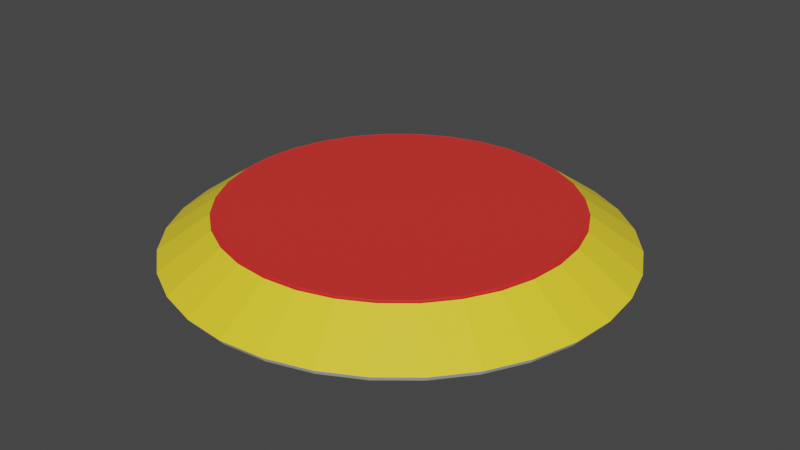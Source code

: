# Source: bottlecap.blend  (saved by Blender 3.1.7; exported with 4.5.12 LTS)
import bpy
from mathutils import Matrix  # noqa: F401  (used for matrix-valued properties, if any)

bpy.ops.wm.read_factory_settings(use_empty=True)
scene = bpy.context.scene
scene.name = 'Scene'

# ---- collections
col_collection = bpy.data.collections.new('Collection'); scene.collection.children.link(col_collection)

# ---- materials (node trees are filled in below, after node groups)
mat_top = bpy.data.materials.new('Top')
mat_top.use_transparent_shadow = False
mat_rim = bpy.data.materials.new('Rim')
mat_rim.use_transparent_shadow = False
mat_metal = bpy.data.materials.new('Metal')
mat_metal.use_transparent_shadow = False

# ---- material node trees
mat_top.use_nodes = True; mat_top.node_tree.nodes.clear()
_N = mat_top.node_tree.nodes; _L = mat_top.node_tree.links
n0 = _N.new('ShaderNodeBsdfPrincipled'); n0.name = 'Principled BSDF'; n0.location = (10, 300)
n0.distribution = 'GGX'
n0.subsurface_method = 'RANDOM_WALK_SKIN'
n0.inputs[0].default_value = (0.8, 0.03435, 0.02745, 1.0)
n0.inputs[3].default_value = 1.45
n0.inputs[27].default_value = (0.0, 0.0, 0.0, 1.0)
n0.inputs[28].default_value = 1.0
n1 = _N.new('ShaderNodeOutputMaterial'); n1.name = 'Material Output'; n1.location = (300, 300)
_L.new(n0.outputs[0], n1.inputs[0])
n1.is_active_output = True
mat_rim.use_nodes = True; mat_rim.node_tree.nodes.clear()
_N = mat_rim.node_tree.nodes; _L = mat_rim.node_tree.links
n0 = _N.new('ShaderNodeBsdfPrincipled'); n0.name = 'Principled BSDF'; n0.location = (10, 300)
n0.distribution = 'GGX'
n0.subsurface_method = 'RANDOM_WALK_SKIN'
n0.inputs[0].default_value = (1.0, 0.7479, 0.03131, 1.0)
n0.inputs[3].default_value = 1.45
n0.inputs[27].default_value = (0.0, 0.0, 0.0, 1.0)
n0.inputs[28].default_value = 1.0
n1 = _N.new('ShaderNodeOutputMaterial'); n1.name = 'Material Output'; n1.location = (300, 300)
_L.new(n0.outputs[0], n1.inputs[0])
n1.is_active_output = True
mat_metal.use_nodes = True; mat_metal.node_tree.nodes.clear()
_N = mat_metal.node_tree.nodes; _L = mat_metal.node_tree.links
n0 = _N.new('ShaderNodeBsdfPrincipled'); n0.name = 'Principled BSDF'; n0.location = (10, 300)
n0.distribution = 'GGX'
n0.subsurface_method = 'RANDOM_WALK_SKIN'
n0.inputs[3].default_value = 1.45
n0.inputs[27].default_value = (0.0, 0.0, 0.0, 1.0)
n0.inputs[28].default_value = 1.0
n1 = _N.new('ShaderNodeOutputMaterial'); n1.name = 'Material Output'; n1.location = (300, 300)
_L.new(n0.outputs[0], n1.inputs[0])
n1.is_active_output = True

# ---- world
world_world = bpy.data.worlds.new('World'); scene.world = world_world
world_world.use_nodes = True; world_world.node_tree.nodes.clear()
_N = world_world.node_tree.nodes; _L = world_world.node_tree.links
n0 = _N.new('ShaderNodeOutputWorld'); n0.name = 'World Output'; n0.location = (300, 300)
n1 = _N.new('ShaderNodeBackground'); n1.name = 'Background'; n1.location = (10, 300)
n1.inputs[0].default_value = (0.05088, 0.05088, 0.05088, 1.0)
_L.new(n1.outputs[0], n0.inputs[0])
n0.is_active_output = True
world_world.color = (0.05088, 0.05088, 0.05088)
world_world.use_sun_shadow = False
world_world.sun_shadow_jitter_overblur = 0.0

# ---- meshes
me_cylinder = bpy.data.meshes.new('Cylinder')
me_cylinder.from_pydata([(0.0, 1.0, -1.0), (3.199e-09, 0.771, -0.8202), (0.1951, 0.9808, -1.0), (0.1504, 0.7562, -0.8202), (0.3827, 0.9239, -1.0), (0.2951, 0.7123, -0.8202), (0.5556, 0.8315, -1.0), (0.4284, 0.6411, -0.8202), (0.7071, 0.7071, -1.0), (0.5452, 0.5452, -0.8202), (0.8315, 0.5556, -1.0), (0.6411, 0.4284, -0.8202), (0.9239, 0.3827, -1.0), (0.7123, 0.2951, -0.8202), (0.9808, 0.1951, -1.0), (0.7562, 0.1504, -0.8202), (1.0, -4.371e-08, -1.0), (0.771, -3.797e-08, -0.8202), (0.9808, -0.1951, -1.0), (0.7562, -0.1504, -0.8202), (0.9239, -0.3827, -1.0), (0.7123, -0.2951, -0.8202), (0.8315, -0.5556, -1.0), (0.6411, -0.4284, -0.8202), (0.7071, -0.7071, -1.0), (0.5452, -0.5452, -0.8202), (0.5556, -0.8315, -1.0), (0.4284, -0.6411, -0.8202), (0.3827, -0.9239, -1.0), (0.2951, -0.7123, -0.8202), (0.1951, -0.9808, -1.0), (0.1504, -0.7562, -0.8202), (-8.742e-08, -1.0, -1.0), (-6.421e-08, -0.771, -0.8202), (-0.1951, -0.9808, -1.0), (-0.1504, -0.7562, -0.8202), (-0.3827, -0.9239, -1.0), (-0.2951, -0.7123, -0.8202), (-0.5556, -0.8315, -1.0), (-0.4284, -0.6411, -0.8202), (-0.7071, -0.7071, -1.0), (-0.5452, -0.5452, -0.8202), (-0.8315, -0.5556, -1.0), (-0.6411, -0.4284, -0.8202), (-0.9239, -0.3827, -1.0), (-0.7123, -0.2951, -0.8202), (-0.9808, -0.1951, -1.0), (-0.7562, -0.1504, -0.8202), (-1.0, 1.192e-08, -1.0), (-0.771, 4.93e-09, -0.8202), (-0.9808, 0.1951, -1.0), (-0.7562, 0.1504, -0.8202), (-0.9239, 0.3827, -1.0), (-0.7123, 0.2951, -0.8202), (-0.8315, 0.5556, -1.0), (-0.6411, 0.4284, -0.8202), (-0.7071, 0.7071, -1.0), (-0.5452, 0.5452, -0.8202), (-0.5556, 0.8315, -1.0), (-0.4284, 0.6411, -0.8202), (-0.3827, 0.9239, -1.0), (-0.2951, 0.7123, -0.8202), (-0.1951, 0.9808, -1.0), (-0.1504, 0.7562, -0.8202), (0.07521, 0.7636, -0.8202), (0.2227, 0.7343, -0.8202), (0.3617, 0.6767, -0.8202), (0.4868, 0.5931, -0.8202), (0.5931, 0.4868, -0.8202), (0.6767, 0.3617, -0.8202), (0.7343, 0.2227, -0.8202), (0.7636, 0.07521, -0.8202), (0.7636, -0.07521, -0.8202), (0.7343, -0.2227, -0.8202), (0.6767, -0.3617, -0.8202), (0.5931, -0.4868, -0.8202), (0.4868, -0.5931, -0.8202), (0.3617, -0.6767, -0.8202), (0.2227, -0.7343, -0.8202), (0.07521, -0.7636, -0.8202), (-0.07521, -0.7636, -0.8202), (-0.2227, -0.7343, -0.8202), (-0.3617, -0.6767, -0.8202), (-0.4868, -0.5931, -0.8202), (-0.5931, -0.4868, -0.8202), (-0.6767, -0.3617, -0.8202), (-0.7343, -0.2227, -0.8202), (-0.7636, -0.07521, -0.8202), (-0.7636, 0.07521, -0.8202), (-0.7343, 0.2227, -0.8202), (-0.6767, 0.3617, -0.8202), (-0.5931, 0.4868, -0.8202), (-0.4868, 0.5931, -0.8202), (-0.3617, 0.6767, -0.8202), (-0.2227, 0.7343, -0.8202), (-0.07521, 0.7636, -0.8202), (-4.877e-09, 1.017, -0.9757), (0.1984, 0.9972, -0.9757), (0.07686, 0.7804, -0.8174), (-1.535e-09, 0.7878, -0.8174), (0.1537, 0.7727, -0.8174), (0.3891, 0.9394, -0.9757), (0.2276, 0.7504, -0.8174), (0.3015, 0.7278, -0.8174), (0.5649, 0.8454, -0.9757), (0.3696, 0.6916, -0.8174), (0.4377, 0.655, -0.8174), (0.719, 0.719, -0.9757), (0.4975, 0.6062, -0.8174), (0.5571, 0.5571, -0.8174), (0.8454, 0.5649, -0.9757), (0.6062, 0.4975, -0.8174), (0.655, 0.4377, -0.8174), (0.9394, 0.3891, -0.9757), (0.6916, 0.3696, -0.8174), (0.7278, 0.3015, -0.8174), (0.9972, 0.1984, -0.9757), (0.7504, 0.2276, -0.8174), (0.7727, 0.1537, -0.8174), (1.017, -4.415e-08, -0.9757), (0.7804, 0.07686, -0.8174), (0.7878, -3.837e-08, -0.8174), (0.9972, -0.1984, -0.9757), (0.7804, -0.07686, -0.8174), (0.7727, -0.1537, -0.8174), (0.9394, -0.3891, -0.9757), (0.7504, -0.2276, -0.8174), (0.7278, -0.3015, -0.8174), (0.8454, -0.5649, -0.9757), (0.6916, -0.3696, -0.8174), (0.655, -0.4377, -0.8174), (0.719, -0.719, -0.9757), (0.6062, -0.4975, -0.8174), (0.5571, -0.5571, -0.8174), (0.5649, -0.8454, -0.9757), (0.4975, -0.6062, -0.8174), (0.4377, -0.655, -0.8174), (0.3891, -0.9394, -0.9757), (0.3696, -0.6916, -0.8174), (0.3015, -0.7278, -0.8174), (0.1984, -0.9972, -0.9757), (0.2276, -0.7504, -0.8174), (0.1537, -0.7727, -0.8174), (-8.395e-08, -1.017, -0.9757), (0.07686, -0.7804, -0.8174), (-6.054e-08, -0.7878, -0.8174), (-0.1984, -0.9972, -0.9757), (-0.07686, -0.7804, -0.8174), (-0.1537, -0.7727, -0.8174), (-0.3891, -0.9394, -0.9757), (-0.2276, -0.7504, -0.8174), (-0.3015, -0.7278, -0.8174), (-0.5649, -0.8454, -0.9757), (-0.3696, -0.6916, -0.8174), (-0.4377, -0.655, -0.8174), (-0.719, -0.719, -0.9757), (-0.4975, -0.6062, -0.8174), (-0.5571, -0.5571, -0.8174), (-0.8454, -0.5649, -0.9757), (-0.6062, -0.4975, -0.8174), (-0.655, -0.4377, -0.8174), (-0.9394, -0.3891, -0.9757), (-0.6916, -0.3697, -0.8174), (-0.7278, -0.3015, -0.8174), (-0.9972, -0.1984, -0.9757), (-0.7504, -0.2276, -0.8174), (-0.7727, -0.1537, -0.8174), (-1.017, 1.178e-08, -0.9757), (-0.7804, -0.07686, -0.8174), (-0.7878, 4.73e-09, -0.8174), (-0.9972, 0.1984, -0.9757), (-0.7804, 0.07686, -0.8174), (-0.7727, 0.1537, -0.8174), (-0.9394, 0.3891, -0.9757), (-0.7504, 0.2276, -0.8174), (-0.7278, 0.3015, -0.8174), (-0.8454, 0.5649, -0.9757), (-0.6916, 0.3696, -0.8174), (-0.655, 0.4377, -0.8174), (-0.719, 0.719, -0.9757), (-0.6062, 0.4975, -0.8174), (-0.5571, 0.5571, -0.8174), (-0.5649, 0.8454, -0.9757), (-0.4975, 0.6062, -0.8174), (-0.4377, 0.655, -0.8174), (-0.3891, 0.9394, -0.9757), (-0.3696, 0.6916, -0.8174), (-0.3015, 0.7278, -0.8174), (-0.1984, 0.9972, -0.9757), (-0.2276, 0.7504, -0.8174), (-0.1537, 0.7727, -0.8174), (-0.07686, 0.7804, -0.8174), (0.07521, 0.7636, -0.8134), (3.8e-09, 0.771, -0.8134), (0.2227, 0.7343, -0.8134), (0.1504, 0.7562, -0.8134), (0.3617, 0.6767, -0.8134), (0.2951, 0.7123, -0.8134), (0.4868, 0.5931, -0.8134), (0.4284, 0.6411, -0.8134), (0.5931, 0.4868, -0.8134), (0.5452, 0.5452, -0.8134), (0.6767, 0.3617, -0.8134), (0.6411, 0.4284, -0.8134), (0.7343, 0.2227, -0.8134), (0.7123, 0.2951, -0.8134), (0.7636, 0.07521, -0.8134), (0.7562, 0.1504, -0.8134), (0.7636, -0.07521, -0.8134), (0.771, -3.797e-08, -0.8134), (0.7343, -0.2227, -0.8134), (0.7562, -0.1504, -0.8134), (0.6767, -0.3617, -0.8134), (0.7123, -0.2951, -0.8134), (0.5931, -0.4868, -0.8134), (0.6411, -0.4284, -0.8134), (0.4868, -0.5931, -0.8134), (0.5452, -0.5452, -0.8134), (0.3617, -0.6767, -0.8134), (0.4284, -0.6411, -0.8134), (0.2227, -0.7343, -0.8134), (0.2951, -0.7123, -0.8134), (0.07521, -0.7636, -0.8134), (0.1504, -0.7562, -0.8134), (-0.07521, -0.7636, -0.8134), (-6.361e-08, -0.771, -0.8134), (-0.2227, -0.7343, -0.8134), (-0.1504, -0.7562, -0.8134), (-0.3617, -0.6767, -0.8134), (-0.2951, -0.7123, -0.8134), (-0.4868, -0.5931, -0.8134), (-0.4284, -0.6411, -0.8134), (-0.5931, -0.4868, -0.8134), (-0.5452, -0.5452, -0.8134), (-0.6767, -0.3617, -0.8134), (-0.6411, -0.4284, -0.8134), (-0.7343, -0.2227, -0.8134), (-0.7123, -0.2951, -0.8134), (-0.7636, -0.07521, -0.8134), (-0.7562, -0.1504, -0.8134), (-0.7636, 0.07521, -0.8134), (-0.771, 4.93e-09, -0.8134), (-0.7343, 0.2227, -0.8134), (-0.7562, 0.1504, -0.8134), (-0.6767, 0.3617, -0.8134), (-0.7123, 0.2951, -0.8134), (-0.5931, 0.4868, -0.8134), (-0.6411, 0.4284, -0.8134), (-0.4868, 0.5931, -0.8134), (-0.5452, 0.5452, -0.8134), (-0.3617, 0.6767, -0.8134), (-0.4284, 0.6411, -0.8134), (-0.2227, 0.7343, -0.8134), (-0.2951, 0.7123, -0.8134), (-0.07521, 0.7636, -0.8134), (-0.1504, 0.7562, -0.8134)], [], [(91, 57, 181, 180), (29, 78, 141, 139), (48, 46, 164, 167), (64, 3, 100, 98), (90, 55, 178, 177), (11, 69, 114, 112), (30, 28, 137, 140), (63, 95, 191, 190), (89, 53, 175, 174), (12, 10, 110, 113), (45, 86, 165, 163), (0, 62, 188, 96), (88, 51, 172, 171), (27, 77, 138, 136), (46, 44, 161, 164), (87, 49, 169, 168), (9, 68, 111, 109), (28, 26, 134, 137), (61, 94, 189, 187), (86, 47, 166, 165), (10, 8, 107, 110), (43, 85, 162, 160), (62, 60, 185, 188), (85, 45, 163, 162), (25, 76, 135, 133), (44, 42, 158, 161), (84, 43, 160, 159), (7, 67, 108, 106), (26, 24, 131, 134), (59, 93, 186, 184), (41, 83, 230, 233), (83, 41, 157, 156), (8, 6, 104, 107), (96, 99, 98, 100, 97), (97, 100, 102, 103, 101), (101, 103, 105, 106, 104), (104, 106, 108, 109, 107), (107, 109, 111, 112, 110), (110, 112, 114, 115, 113), (113, 115, 117, 118, 116), (116, 118, 120, 121, 119), (119, 121, 123, 124, 122), (122, 124, 126, 127, 125), (125, 127, 129, 130, 128), (128, 130, 132, 133, 131), (131, 133, 135, 136, 134), (134, 136, 138, 139, 137), (137, 139, 141, 142, 140), (140, 142, 144, 145, 143), (143, 145, 147, 148, 146), (146, 148, 150, 151, 149), (149, 151, 153, 154, 152), (152, 154, 156, 157, 155), (155, 157, 159, 160, 158), (158, 160, 162, 163, 161), (161, 163, 165, 166, 164), (164, 166, 168, 169, 167), (167, 169, 171, 172, 170), (170, 172, 174, 175, 173), (173, 175, 177, 178, 176), (176, 178, 180, 181, 179), (179, 181, 183, 184, 182), (182, 184, 186, 187, 185), (185, 187, 189, 190, 188), (188, 190, 191, 99, 96), (65, 5, 103, 102), (47, 87, 168, 166), (14, 12, 113, 116), (92, 59, 184, 183), (66, 7, 106, 105), (32, 30, 140, 143), (13, 70, 117, 115), (93, 61, 187, 186), (67, 9, 109, 108), (50, 48, 167, 170), (31, 79, 144, 142), (94, 63, 190, 189), (68, 11, 112, 111), (49, 88, 171, 169), (16, 14, 116, 119), (95, 1, 99, 191), (69, 13, 115, 114), (34, 32, 143, 146), (15, 71, 120, 118), (70, 15, 118, 117), (52, 50, 170, 173), (33, 80, 147, 145), (71, 17, 121, 120), (51, 89, 174, 172), (18, 16, 119, 122), (72, 19, 124, 123), (36, 34, 146, 149), (17, 72, 123, 121), (2, 0, 96, 97), (73, 21, 127, 126), (54, 52, 173, 176), (35, 81, 150, 148), (1, 64, 98, 99), (74, 23, 130, 129), (53, 90, 177, 175), (20, 18, 122, 125), (75, 25, 133, 132), (38, 36, 149, 152), (19, 73, 126, 124), (76, 27, 136, 135), (56, 54, 176, 179), (37, 82, 153, 151), (4, 2, 97, 101), (77, 29, 139, 138), (55, 91, 180, 178), (22, 20, 125, 128), (3, 65, 102, 100), (78, 31, 142, 141), (40, 38, 152, 155), (21, 74, 129, 127), (79, 33, 145, 144), (58, 56, 179, 182), (39, 83, 156, 154), (6, 4, 101, 104), (80, 35, 148, 147), (57, 92, 183, 181), (24, 22, 128, 131), (5, 66, 105, 103), (81, 37, 151, 150), (42, 40, 155, 158), (23, 75, 132, 130), (82, 39, 154, 153), (60, 58, 182, 185), (41, 84, 159, 157), (195, 192, 193, 254, 255, 252, 253, 250, 251, 248, 249, 246, 247, 244, 245, 242, 243, 240, 241, 238, 239, 236, 237, 234, 235, 232, 233, 230, 231, 228, 229, 226, 227, 224, 225, 222, 223, 220, 221, 218, 219, 216, 217, 214, 215, 212, 213, 210, 211, 208, 209, 206, 207, 204, 205, 202, 203, 200, 201, 198, 199, 196, 197, 194), (93, 59, 251, 250), (67, 7, 199, 198), (43, 84, 232, 235), (76, 25, 217, 216), (45, 85, 234, 237), (85, 43, 235, 234), (47, 86, 236, 239), (94, 61, 253, 252), (68, 9, 201, 200), (49, 87, 238, 241), (77, 27, 219, 218), (51, 88, 240, 243), (86, 45, 237, 236), (53, 89, 242, 245), (95, 63, 255, 254), (69, 11, 203, 202), (55, 90, 244, 247), (3, 64, 192, 195), (78, 29, 221, 220), (57, 91, 246, 249), (5, 65, 194, 197), (87, 47, 239, 238), (59, 92, 248, 251), (7, 66, 196, 199), (70, 13, 205, 204), (61, 93, 250, 253), (9, 67, 198, 201), (79, 31, 223, 222), (63, 94, 252, 255), (11, 68, 200, 203), (88, 49, 241, 240), (1, 95, 254, 193), (13, 69, 202, 205), (71, 15, 207, 206), (15, 70, 204, 207), (80, 33, 225, 224), (17, 71, 206, 209), (89, 51, 243, 242), (19, 72, 208, 211), (72, 17, 209, 208), (21, 73, 210, 213), (81, 35, 227, 226), (64, 1, 193, 192), (23, 74, 212, 215), (90, 53, 245, 244), (25, 75, 214, 217), (73, 19, 211, 210), (27, 76, 216, 219), (82, 37, 229, 228), (29, 77, 218, 221), (91, 55, 247, 246), (65, 3, 195, 194), (31, 78, 220, 223), (74, 21, 213, 212), (33, 79, 222, 225), (83, 39, 231, 230), (35, 80, 224, 227), (92, 57, 249, 248), (66, 5, 197, 196), (37, 81, 226, 229), (75, 23, 215, 214), (39, 82, 228, 231), (84, 41, 233, 232), (39, 38, 40, 41, 83), (37, 36, 38, 39, 82), (35, 34, 36, 37, 81), (33, 32, 34, 35, 80), (31, 30, 32, 33, 79), (29, 28, 30, 31, 78), (27, 26, 28, 29, 77), (25, 24, 26, 27, 76), (23, 22, 24, 25, 75), (21, 20, 22, 23, 74), (19, 18, 20, 21, 73), (17, 16, 18, 19, 72), (15, 14, 16, 17, 71), (13, 12, 14, 15, 70), (11, 10, 12, 13, 69), (9, 8, 10, 11, 68), (7, 6, 8, 9, 67), (5, 4, 6, 7, 66), (3, 2, 4, 5, 65), (1, 0, 2, 3, 64), (63, 62, 0, 1, 95), (61, 60, 62, 63, 94), (59, 58, 60, 61, 93), (57, 56, 58, 59, 92), (55, 54, 56, 57, 91), (53, 52, 54, 55, 90), (51, 50, 52, 53, 89), (49, 48, 50, 51, 88), (47, 46, 48, 49, 87), (45, 44, 46, 47, 86), (43, 42, 44, 45, 85), (41, 40, 42, 43, 84), (64, 3, 65, 5, 66, 7, 67, 9, 68, 11, 69, 13, 70, 15, 71, 17, 72, 19, 73, 21, 74, 23, 75, 25, 76, 27, 77, 29, 78, 31, 79, 33, 80, 35, 81, 37, 82, 39, 83, 41, 84, 43, 85, 45, 86, 47, 87, 49, 88, 51, 89, 53, 90, 55, 91, 57, 92, 59, 93, 61, 94, 63, 95, 1)])
me_cylinder.polygons.foreach_set('material_index', [0, 0, 2, 0, 0, 0, 2, 0, 0, 2, 0, 2, 0, 0, 2, 0, 0, 2, 0, 0, 2, 0, 2, 0, 0, 2, 0, 0, 2, 0, 0, 0, 2, 1, 1, 1, 1, 1, 1, 1, 1, 1, 1, 1, 1, 1, 1, 1, 1, 1, 1, 1, 1, 1, 1, 1, 1, 1, 1, 1, 1, 1, 1, 1, 1, 0, 0, 2, 0, 0, 2, 0, 0, 0, 2, 0, 0, 0, 0, 2, 0, 0, 2, 0, 0, 2, 0, 0, 0, 2, 0, 2, 0, 2, 0, 2, 0, 0, 0, 0, 2, 0, 2, 0, 0, 2, 0, 2, 0, 0, 2, 0, 0, 2, 0, 0, 2, 0, 2, 0, 0, 2, 0, 0, 2, 0, 0, 2, 0, 0, 0, 0, 0, 0, 0, 0, 0, 0, 0, 0, 0, 0, 0, 0, 0, 0, 0, 0, 0, 0, 0, 0, 0, 0, 0, 0, 0, 0, 0, 0, 0, 0, 0, 0, 0, 0, 0, 0, 0, 0, 0, 0, 0, 0, 0, 0, 0, 0, 0, 0, 0, 0, 0, 0, 0, 0, 0, 0, 0, 0, 0, 0, 0, 2, 2, 2, 2, 2, 2, 2, 2, 2, 2, 2, 2, 2, 2, 2, 2, 2, 2, 2, 2, 2, 2, 2, 2, 2, 2, 2, 2, 2, 2, 2, 2, 2])
_uv = me_cylinder.uv_layers.new(name='UVMap')
_uv.uv.foreach_set('vector', [0.06537, 0.4015, 0.08029, 0.4197, 0.08029, 0.4197, 0.06537, 0.4015, 0.3418, 0.02827, 0.3193, 0.02144, 0.3193, 0.02144, 0.3418, 0.02827, 0.0, 0.0, 0.0, 0.0, 0.0, 0.0, 0.0, 0.0, 0.2734, 0.4877, 0.2968, 0.4854, 0.2968, 0.4854, 0.2734, 0.4877, 0.03936, 0.3626, 0.05045, 0.3833, 0.05045, 0.3833, 0.03936, 0.3626, 0.4496, 0.3833, 0.4606, 0.3626, 0.4606, 0.3626, 0.4496, 0.3833, 0.0, 0.0, 0.0, 0.0, 0.0, 0.0, 0.0, 0.0, 0.2032, 0.4854, 0.2266, 0.4877, 0.2266, 0.4877, 0.2032, 0.4854, 0.02144, 0.3193, 0.02827, 0.3418, 0.02827, 0.3418, 0.02144, 0.3193, 0.0, 0.0, 0.0, 0.0, 0.0, 0.0, 0.0, 0.0, 0.02827, 0.1582, 0.02144, 0.1807, 0.02144, 0.1807, 0.02827, 0.1582, 0.0, 0.0, 0.0, 0.0, 0.0, 0.0, 0.0, 0.0, 0.01231, 0.2734, 0.01461, 0.2968, 0.01461, 0.2968, 0.01231, 0.2734, 0.3833, 0.05045, 0.3626, 0.03936, 0.3626, 0.03936, 0.3833, 0.05045, 0.0, 0.0, 0.0, 0.0, 0.0, 0.0, 0.0, 0.0, 0.01231, 0.2266, 0.01, 0.25, 0.01, 0.25, 0.01231, 0.2266, 0.4197, 0.4197, 0.4346, 0.4015, 0.4346, 0.4015, 0.4197, 0.4197, 0.0, 0.0, 0.0, 0.0, 0.0, 0.0, 0.0, 0.0, 0.1582, 0.4717, 0.1807, 0.4786, 0.1807, 0.4786, 0.1582, 0.4717, 0.02144, 0.1807, 0.01461, 0.2032, 0.01461, 0.2032, 0.02144, 0.1807, 0.0, 0.0, 0.0, 0.0, 0.0, 0.0, 0.0, 0.0, 0.05045, 0.1167, 0.03936, 0.1374, 0.03936, 0.1374, 0.05045, 0.1167, 0.0, 0.0, 0.0, 0.0, 0.0, 0.0, 0.0, 0.0, 0.03936, 0.1374, 0.02827, 0.1582, 0.02827, 0.1582, 0.03936, 0.1374, 0.4197, 0.08029, 0.4015, 0.06537, 0.4015, 0.06537, 0.4197, 0.08029, 0.0, 0.0, 0.0, 0.0, 0.0, 0.0, 0.0, 0.0, 0.06537, 0.09848, 0.05045, 0.1167, 0.05045, 0.1167, 0.06537, 0.09848, 0.3833, 0.4496, 0.4015, 0.4346, 0.4015, 0.4346, 0.3833, 0.4496, 0.0, 0.0, 0.0, 0.0, 0.0, 0.0, 0.0, 0.0, 0.1167, 0.4496, 0.1374, 0.4606, 0.1374, 0.4606, 0.1167, 0.4496, 0.08029, 0.08029, 0.09848, 0.06537, 0.09848, 0.06537, 0.08029, 0.08029, 0.09848, 0.06537, 0.08029, 0.08029, 0.08029, 0.08029, 0.09848, 0.06537, 0.0, 0.0, 0.0, 0.0, 0.0, 0.0, 0.0, 0.0, 1.0, 0.5, 1.0, 1.0, 0.9844, 1.0, 0.9688, 1.0, 0.9688, 0.5, 0.9688, 0.5, 0.9688, 1.0, 0.9531, 1.0, 0.9375, 1.0, 0.9375, 0.5, 0.9375, 0.5, 0.9375, 1.0, 0.9219, 1.0, 0.9062, 1.0, 0.9062, 0.5, 0.9062, 0.5, 0.9062, 1.0, 0.8906, 1.0, 0.875, 1.0, 0.875, 0.5, 0.875, 0.5, 0.875, 1.0, 0.8594, 1.0, 0.8438, 1.0, 0.8438, 0.5, 0.8438, 0.5, 0.8438, 1.0, 0.8281, 1.0, 0.8125, 1.0, 0.8125, 0.5, 0.8125, 0.5, 0.8125, 1.0, 0.7969, 1.0, 0.7812, 1.0, 0.7812, 0.5, 0.7812, 0.5, 0.7812, 1.0, 0.7656, 1.0, 0.75, 1.0, 0.75, 0.5, 0.75, 0.5, 0.75, 1.0, 0.7344, 1.0, 0.7188, 1.0, 0.7188, 0.5, 0.7188, 0.5, 0.7188, 1.0, 0.7031, 1.0, 0.6875, 1.0, 0.6875, 0.5, 0.6875, 0.5, 0.6875, 1.0, 0.6719, 1.0, 0.6562, 1.0, 0.6562, 0.5, 0.6562, 0.5, 0.6562, 1.0, 0.6406, 1.0, 0.625, 1.0, 0.625, 0.5, 0.625, 0.5, 0.625, 1.0, 0.6094, 1.0, 0.5938, 1.0, 0.5938, 0.5, 0.5938, 0.5, 0.5938, 1.0, 0.5781, 1.0, 0.5625, 1.0, 0.5625, 0.5, 0.5625, 0.5, 0.5625, 1.0, 0.5469, 1.0, 0.5312, 1.0, 0.5312, 0.5, 0.5312, 0.5, 0.5312, 1.0, 0.5156, 1.0, 0.5, 1.0, 0.5, 0.5, 0.5, 0.5, 0.5, 1.0, 0.4844, 1.0, 0.4688, 1.0, 0.4688, 0.5, 0.4688, 0.5, 0.4688, 1.0, 0.4531, 1.0, 0.4375, 1.0, 0.4375, 0.5, 0.4375, 0.5, 0.4375, 1.0, 0.4219, 1.0, 0.4062, 1.0, 0.4062, 0.5, 0.4062, 0.5, 0.4062, 1.0, 0.3906, 1.0, 0.375, 1.0, 0.375, 0.5, 0.375, 0.5, 0.375, 1.0, 0.3594, 1.0, 0.3438, 1.0, 0.3438, 0.5, 0.3438, 0.5, 0.3438, 1.0, 0.3281, 1.0, 0.3125, 1.0, 0.3125, 0.5, 0.3125, 0.5, 0.3125, 1.0, 0.2969, 1.0, 0.2812, 1.0, 0.2812, 0.5, 0.2812, 0.5, 0.2812, 1.0, 0.2656, 1.0, 0.25, 1.0, 0.25, 0.5, 0.25, 0.5, 0.25, 1.0, 0.2344, 1.0, 0.2188, 1.0, 0.2188, 0.5, 0.2188, 0.5, 0.2188, 1.0, 0.2031, 1.0, 0.1875, 1.0, 0.1875, 0.5, 0.1875, 0.5, 0.1875, 1.0, 0.1719, 1.0, 0.1562, 1.0, 0.1562, 0.5, 0.1562, 0.5, 0.1562, 1.0, 0.1406, 1.0, 0.125, 1.0, 0.125, 0.5, 0.125, 0.5, 0.125, 1.0, 0.1094, 1.0, 0.09375, 1.0, 0.09375, 0.5, 0.09375, 0.5, 0.09375, 1.0, 0.07812, 1.0, 0.0625, 1.0, 0.0625, 0.5, 0.0625, 0.5, 0.0625, 1.0, 0.04688, 1.0, 0.03125, 1.0, 0.03125, 0.5, 0.03125, 0.5, 0.03125, 1.0, 0.01562, 1.0, 0.0, 1.0, 0.0, 0.5, 0.3193, 0.4786, 0.3418, 0.4717, 0.3418, 0.4717, 0.3193, 0.4786, 0.01461, 0.2032, 0.01231, 0.2266, 0.01231, 0.2266, 0.01461, 0.2032, 0.0, 0.0, 0.0, 0.0, 0.0, 0.0, 0.0, 0.0, 0.09848, 0.4346, 0.1167, 0.4496, 0.1167, 0.4496, 0.09848, 0.4346, 0.3626, 0.4606, 0.3833, 0.4496, 0.3833, 0.4496, 0.3626, 0.4606, 0.0, 0.0, 0.0, 0.0, 0.0, 0.0, 0.0, 0.0, 0.4717, 0.3418, 0.4786, 0.3193, 0.4786, 0.3193, 0.4717, 0.3418, 0.1374, 0.4606, 0.1582, 0.4717, 0.1582, 0.4717, 0.1374, 0.4606, 0.4015, 0.4346, 0.4197, 0.4197, 0.4197, 0.4197, 0.4015, 0.4346, 0.0, 0.0, 0.0, 0.0, 0.0, 0.0, 0.0, 0.0, 0.2968, 0.01461, 0.2734, 0.01231, 0.2734, 0.01231, 0.2968, 0.01461, 0.1807, 0.4786, 0.2032, 0.4854, 0.2032, 0.4854, 0.1807, 0.4786, 0.4346, 0.4015, 0.4496, 0.3833, 0.4496, 0.3833, 0.4346, 0.4015, 0.01, 0.25, 0.01231, 0.2734, 0.01231, 0.2734, 0.01, 0.25, 0.0, 0.0, 0.0, 0.0, 0.0, 0.0, 0.0, 0.0, 0.2266, 0.4877, 0.25, 0.49, 0.25, 0.49, 0.2266, 0.4877, 0.4606, 0.3626, 0.4717, 0.3418, 0.4717, 0.3418, 0.4606, 0.3626, 0.0, 0.0, 0.0, 0.0, 0.0, 0.0, 0.0, 0.0, 0.4854, 0.2968, 0.4877, 0.2734, 0.4877, 0.2734, 0.4854, 0.2968, 0.4786, 0.3193, 0.4854, 0.2968, 0.4854, 0.2968, 0.4786, 0.3193, 0.0, 0.0, 0.0, 0.0, 0.0, 0.0, 0.0, 0.0, 0.25, 0.01, 0.2266, 0.01231, 0.2266, 0.01231, 0.25, 0.01, 0.4877, 0.2734, 0.49, 0.25, 0.49, 0.25, 0.4877, 0.2734, 0.01461, 0.2968, 0.02144, 0.3193, 0.02144, 0.3193, 0.01461, 0.2968, 0.0, 0.0, 0.0, 0.0, 0.0, 0.0, 0.0, 0.0, 0.4877, 0.2266, 0.4854, 0.2032, 0.4854, 0.2032, 0.4877, 0.2266, 0.0, 0.0, 0.0, 0.0, 0.0, 0.0, 0.0, 0.0, 0.49, 0.25, 0.4877, 0.2266, 0.4877, 0.2266, 0.49, 0.25, 0.0, 0.0, 0.0, 0.0, 0.0, 0.0, 0.0, 0.0, 0.4786, 0.1807, 0.4717, 0.1582, 0.4717, 0.1582, 0.4786, 0.1807, 0.0, 0.0, 0.0, 0.0, 0.0, 0.0, 0.0, 0.0, 0.2032, 0.01461, 0.1807, 0.02144, 0.1807, 0.02144, 0.2032, 0.01461, 0.25, 0.49, 0.2734, 0.4877, 0.2734, 0.4877, 0.25, 0.49, 0.4606, 0.1374, 0.4496, 0.1167, 0.4496, 0.1167, 0.4606, 0.1374, 0.02827, 0.3418, 0.03936, 0.3626, 0.03936, 0.3626, 0.02827, 0.3418, 0.0, 0.0, 0.0, 0.0, 0.0, 0.0, 0.0, 0.0, 0.4346, 0.09848, 0.4197, 0.08029, 0.4197, 0.08029, 0.4346, 0.09848, 0.0, 0.0, 0.0, 0.0, 0.0, 0.0, 0.0, 0.0, 0.4854, 0.2032, 0.4786, 0.1807, 0.4786, 0.1807, 0.4854, 0.2032, 0.4015, 0.06537, 0.3833, 0.05045, 0.3833, 0.05045, 0.4015, 0.06537, 0.0, 0.0, 0.0, 0.0, 0.0, 0.0, 0.0, 0.0, 0.1582, 0.02827, 0.1374, 0.03936, 0.1374, 0.03936, 0.1582, 0.02827, 0.0, 0.0, 0.0, 0.0, 0.0, 0.0, 0.0, 0.0, 0.3626, 0.03936, 0.3418, 0.02827, 0.3418, 0.02827, 0.3626, 0.03936, 0.05045, 0.3833, 0.06537, 0.4015, 0.06537, 0.4015, 0.05045, 0.3833, 0.0, 0.0, 0.0, 0.0, 0.0, 0.0, 0.0, 0.0, 0.2968, 0.4854, 0.3193, 0.4786, 0.3193, 0.4786, 0.2968, 0.4854, 0.3193, 0.02144, 0.2968, 0.01461, 0.2968, 0.01461, 0.3193, 0.02144, 0.0, 0.0, 0.0, 0.0, 0.0, 0.0, 0.0, 0.0, 0.4717, 0.1582, 0.4606, 0.1374, 0.4606, 0.1374, 0.4717, 0.1582, 0.2734, 0.01231, 0.25, 0.01, 0.25, 0.01, 0.2734, 0.01231, 0.0, 0.0, 0.0, 0.0, 0.0, 0.0, 0.0, 0.0, 0.1167, 0.05045, 0.09848, 0.06537, 0.09848, 0.06537, 0.1167, 0.05045, 0.0, 0.0, 0.0, 0.0, 0.0, 0.0, 0.0, 0.0, 0.2266, 0.01231, 0.2032, 0.01461, 0.2032, 0.01461, 0.2266, 0.01231, 0.08029, 0.4197, 0.09848, 0.4346, 0.09848, 0.4346, 0.08029, 0.4197, 0.0, 0.0, 0.0, 0.0, 0.0, 0.0, 0.0, 0.0, 0.3418, 0.4717, 0.3626, 0.4606, 0.3626, 0.4606, 0.3418, 0.4717, 0.1807, 0.02144, 0.1582, 0.02827, 0.1582, 0.02827, 0.1807, 0.02144, 0.0, 0.0, 0.0, 0.0, 0.0, 0.0, 0.0, 0.0, 0.4496, 0.1167, 0.4346, 0.09848, 0.4346, 0.09848, 0.4496, 0.1167, 0.1374, 0.03936, 0.1167, 0.05045, 0.1167, 0.05045, 0.1374, 0.03936, 0.0, 0.0, 0.0, 0.0, 0.0, 0.0, 0.0, 0.0, 0.08029, 0.08029, 0.06537, 0.09848, 0.06537, 0.09848, 0.08029, 0.08029, 0.2968, 0.4854, 0.2734, 0.4877, 0.25, 0.49, 0.2266, 0.4877, 0.2032, 0.4854, 0.1807, 0.4786, 0.1582, 0.4717, 0.1374, 0.4606, 0.1167, 0.4496, 0.09848, 0.4346, 0.08029, 0.4197, 0.06537, 0.4015, 0.05045, 0.3833, 0.03936, 0.3626, 0.02827, 0.3418, 0.02144, 0.3193, 0.01461, 0.2968, 0.01231, 0.2734, 0.01, 0.25, 0.01231, 0.2266, 0.01461, 0.2032, 0.02144, 0.1807, 0.02827, 0.1582, 0.03936, 0.1374, 0.05045, 0.1167, 0.06537, 0.09848, 0.08029, 0.08029, 0.09848, 0.06537, 0.1167, 0.05045, 0.1374, 0.03936, 0.1582, 0.02827, 0.1807, 0.02144, 0.2032, 0.01461, 0.2266, 0.01231, 0.25, 0.01, 0.2734, 0.01231, 0.2968, 0.01461, 0.3193, 0.02144, 0.3418, 0.02827, 0.3626, 0.03936, 0.3833, 0.05045, 0.4015, 0.06537, 0.4197, 0.08029, 0.4346, 0.09848, 0.4496, 0.1167, 0.4606, 0.1374, 0.4717, 0.1582, 0.4786, 0.1807, 0.4854, 0.2032, 0.4877, 0.2266, 0.49, 0.25, 0.4877, 0.2734, 0.4854, 0.2968, 0.4786, 0.3193, 0.4717, 0.3418, 0.4606, 0.3626, 0.4496, 0.3833, 0.4346, 0.4015, 0.4197, 0.4197, 0.4015, 0.4346, 0.3833, 0.4496, 0.3626, 0.4606, 0.3418, 0.4717, 0.3193, 0.4786, 0.1374, 0.4606, 0.1167, 0.4496, 0.1167, 0.4496, 0.1374, 0.4606, 0.4015, 0.4346, 0.3833, 0.4496, 0.3833, 0.4496, 0.4015, 0.4346, 0.05045, 0.1167, 0.06537, 0.09848, 0.06537, 0.09848, 0.05045, 0.1167, 0.4015, 0.06537, 0.4197, 0.08029, 0.4197, 0.08029, 0.4015, 0.06537, 0.02827, 0.1582, 0.03936, 0.1374, 0.03936, 0.1374, 0.02827, 0.1582, 0.03936, 0.1374, 0.05045, 0.1167, 0.05045, 0.1167, 0.03936, 0.1374, 0.01461, 0.2032, 0.02144, 0.1807, 0.02144, 0.1807, 0.01461, 0.2032, 0.1807, 0.4786, 0.1582, 0.4717, 0.1582, 0.4717, 0.1807, 0.4786, 0.4346, 0.4015, 0.4197, 0.4197, 0.4197, 0.4197, 0.4346, 0.4015, 0.01, 0.25, 0.01231, 0.2266, 0.01231, 0.2266, 0.01, 0.25, 0.3626, 0.03936, 0.3833, 0.05045, 0.3833, 0.05045, 0.3626, 0.03936, 0.01461, 0.2968, 0.01231, 0.2734, 0.01231, 0.2734, 0.01461, 0.2968, 0.02144, 0.1807, 0.02827, 0.1582, 0.02827, 0.1582, 0.02144, 0.1807, 0.02827, 0.3418, 0.02144, 0.3193, 0.02144, 0.3193, 0.02827, 0.3418, 0.2266, 0.4877, 0.2032, 0.4854, 0.2032, 0.4854, 0.2266, 0.4877, 0.4606, 0.3626, 0.4496, 0.3833, 0.4496, 0.3833, 0.4606, 0.3626, 0.05045, 0.3833, 0.03936, 0.3626, 0.03936, 0.3626, 0.05045, 0.3833, 0.2968, 0.4854, 0.2734, 0.4877, 0.2734, 0.4877, 0.2968, 0.4854, 0.3193, 0.02144, 0.3418, 0.02827, 0.3418, 0.02827, 0.3193, 0.02144, 0.08029, 0.4197, 0.06537, 0.4015, 0.06537, 0.4015, 0.08029, 0.4197, 0.3418, 0.4717, 0.3193, 0.4786, 0.3193, 0.4786, 0.3418, 0.4717, 0.01231, 0.2266, 0.01461, 0.2032, 0.01461, 0.2032, 0.01231, 0.2266, 0.1167, 0.4496, 0.09848, 0.4346, 0.09848, 0.4346, 0.1167, 0.4496, 0.3833, 0.4496, 0.3626, 0.4606, 0.3626, 0.4606, 0.3833, 0.4496, 0.4786, 0.3193, 0.4717, 0.3418, 0.4717, 0.3418, 0.4786, 0.3193, 0.1582, 0.4717, 0.1374, 0.4606, 0.1374, 0.4606, 0.1582, 0.4717, 0.4197, 0.4197, 0.4015, 0.4346, 0.4015, 0.4346, 0.4197, 0.4197, 0.2734, 0.01231, 0.2968, 0.01461, 0.2968, 0.01461, 0.2734, 0.01231, 0.2032, 0.4854, 0.1807, 0.4786, 0.1807, 0.4786, 0.2032, 0.4854, 0.4496, 0.3833, 0.4346, 0.4015, 0.4346, 0.4015, 0.4496, 0.3833, 0.01231, 0.2734, 0.01, 0.25, 0.01, 0.25, 0.01231, 0.2734, 0.25, 0.49, 0.2266, 0.4877, 0.2266, 0.4877, 0.25, 0.49, 0.4717, 0.3418, 0.4606, 0.3626, 0.4606, 0.3626, 0.4717, 0.3418, 0.4877, 0.2734, 0.4854, 0.2968, 0.4854, 0.2968, 0.4877, 0.2734, 0.4854, 0.2968, 0.4786, 0.3193, 0.4786, 0.3193, 0.4854, 0.2968, 0.2266, 0.01231, 0.25, 0.01, 0.25, 0.01, 0.2266, 0.01231, 0.49, 0.25, 0.4877, 0.2734, 0.4877, 0.2734, 0.49, 0.25, 0.02144, 0.3193, 0.01461, 0.2968, 0.01461, 0.2968, 0.02144, 0.3193, 0.4854, 0.2032, 0.4877, 0.2266, 0.4877, 0.2266, 0.4854, 0.2032, 0.4877, 0.2266, 0.49, 0.25, 0.49, 0.25, 0.4877, 0.2266, 0.4717, 0.1582, 0.4786, 0.1807, 0.4786, 0.1807, 0.4717, 0.1582, 0.1807, 0.02144, 0.2032, 0.01461, 0.2032, 0.01461, 0.1807, 0.02144, 0.2734, 0.4877, 0.25, 0.49, 0.25, 0.49, 0.2734, 0.4877, 0.4496, 0.1167, 0.4606, 0.1374, 0.4606, 0.1374, 0.4496, 0.1167, 0.03936, 0.3626, 0.02827, 0.3418, 0.02827, 0.3418, 0.03936, 0.3626, 0.4197, 0.08029, 0.4346, 0.09848, 0.4346, 0.09848, 0.4197, 0.08029, 0.4786, 0.1807, 0.4854, 0.2032, 0.4854, 0.2032, 0.4786, 0.1807, 0.3833, 0.05045, 0.4015, 0.06537, 0.4015, 0.06537, 0.3833, 0.05045, 0.1374, 0.03936, 0.1582, 0.02827, 0.1582, 0.02827, 0.1374, 0.03936, 0.3418, 0.02827, 0.3626, 0.03936, 0.3626, 0.03936, 0.3418, 0.02827, 0.06537, 0.4015, 0.05045, 0.3833, 0.05045, 0.3833, 0.06537, 0.4015, 0.3193, 0.4786, 0.2968, 0.4854, 0.2968, 0.4854, 0.3193, 0.4786, 0.2968, 0.01461, 0.3193, 0.02144, 0.3193, 0.02144, 0.2968, 0.01461, 0.4606, 0.1374, 0.4717, 0.1582, 0.4717, 0.1582, 0.4606, 0.1374, 0.25, 0.01, 0.2734, 0.01231, 0.2734, 0.01231, 0.25, 0.01, 0.09848, 0.06537, 0.1167, 0.05045, 0.1167, 0.05045, 0.09848, 0.06537, 0.2032, 0.01461, 0.2266, 0.01231, 0.2266, 0.01231, 0.2032, 0.01461, 0.09848, 0.4346, 0.08029, 0.4197, 0.08029, 0.4197, 0.09848, 0.4346, 0.3626, 0.4606, 0.3418, 0.4717, 0.3418, 0.4717, 0.3626, 0.4606, 0.1582, 0.02827, 0.1807, 0.02144, 0.1807, 0.02144, 0.1582, 0.02827, 0.4346, 0.09848, 0.4496, 0.1167, 0.4496, 0.1167, 0.4346, 0.09848, 0.1167, 0.05045, 0.1374, 0.03936, 0.1374, 0.03936, 0.1167, 0.05045, 0.06537, 0.09848, 0.08029, 0.08029, 0.08029, 0.08029, 0.06537, 0.09848, 0.0, 0.0, 0.0, 0.0, 0.0, 0.0, 0.0, 0.0, 0.0, 0.0, 0.0, 0.0, 0.0, 0.0, 0.0, 0.0, 0.0, 0.0, 0.0, 0.0, 0.0, 0.0, 0.0, 0.0, 0.0, 0.0, 0.0, 0.0, 0.0, 0.0, 0.0, 0.0, 0.0, 0.0, 0.0, 0.0, 0.0, 0.0, 0.0, 0.0, 0.0, 0.0, 0.0, 0.0, 0.0, 0.0, 0.0, 0.0, 0.0, 0.0, 0.0, 0.0, 0.0, 0.0, 0.0, 0.0, 0.0, 0.0, 0.0, 0.0, 0.0, 0.0, 0.0, 0.0, 0.0, 0.0, 0.0, 0.0, 0.0, 0.0, 0.0, 0.0, 0.0, 0.0, 0.0, 0.0, 0.0, 0.0, 0.0, 0.0, 0.0, 0.0, 0.0, 0.0, 0.0, 0.0, 0.0, 0.0, 0.0, 0.0, 0.0, 0.0, 0.0, 0.0, 0.0, 0.0, 0.0, 0.0, 0.0, 0.0, 0.0, 0.0, 0.0, 0.0, 0.0, 0.0, 0.0, 0.0, 0.0, 0.0, 0.0, 0.0, 0.0, 0.0, 0.0, 0.0, 0.0, 0.0, 0.0, 0.0, 0.0, 0.0, 0.0, 0.0, 0.0, 0.0, 0.0, 0.0, 0.0, 0.0, 0.0, 0.0, 0.0, 0.0, 0.0, 0.0, 0.0, 0.0, 0.0, 0.0, 0.0, 0.0, 0.0, 0.0, 0.0, 0.0, 0.0, 0.0, 0.0, 0.0, 0.0, 0.0, 0.0, 0.0, 0.0, 0.0, 0.0, 0.0, 0.0, 0.0, 0.0, 0.0, 0.0, 0.0, 0.0, 0.0, 0.0, 0.0, 0.0, 0.0, 0.0, 0.0, 0.0, 0.0, 0.0, 0.0, 0.0, 0.0, 0.0, 0.0, 0.0, 0.0, 0.0, 0.0, 0.0, 0.0, 0.0, 0.0, 0.0, 0.0, 0.0, 0.0, 0.0, 0.0, 0.0, 0.0, 0.0, 0.0, 0.0, 0.0, 0.0, 0.0, 0.0, 0.0, 0.0, 0.0, 0.0, 0.0, 0.0, 0.0, 0.0, 0.0, 0.0, 0.0, 0.0, 0.0, 0.0, 0.0, 0.0, 0.0, 0.0, 0.0, 0.0, 0.0, 0.0, 0.0, 0.0, 0.0, 0.0, 0.0, 0.0, 0.0, 0.0, 0.0, 0.0, 0.0, 0.0, 0.0, 0.0, 0.0, 0.0, 0.0, 0.0, 0.0, 0.0, 0.0, 0.0, 0.0, 0.0, 0.0, 0.0, 0.0, 0.0, 0.0, 0.0, 0.0, 0.0, 0.0, 0.0, 0.0, 0.0, 0.0, 0.0, 0.0, 0.0, 0.0, 0.0, 0.0, 0.0, 0.0, 0.0, 0.0, 0.0, 0.0, 0.0, 0.0, 0.0, 0.0, 0.0, 0.0, 0.0, 0.0, 0.0, 0.0, 0.0, 0.0, 0.0, 0.0, 0.0, 0.0, 0.0, 0.0, 0.0, 0.0, 0.0, 0.0, 0.0, 0.0, 0.0, 0.0, 0.0, 0.0, 0.0, 0.0, 0.0, 0.0, 0.0, 0.0, 0.0, 0.0, 0.0, 0.0, 0.0, 0.0, 0.0, 0.0, 0.0, 0.0, 0.0, 0.0, 0.0, 0.0, 0.0, 0.0, 0.0, 0.0, 0.0, 0.0, 0.0, 0.0, 0.0, 0.0, 0.0, 0.0, 0.0, 0.0, 0.0, 0.0, 0.0, 0.0, 0.0, 0.0, 0.0, 0.0, 0.0, 0.0, 0.0, 0.0, 0.0, 0.0, 0.0, 0.0, 0.0, 0.0, 0.0, 0.0, 0.0, 0.0, 0.0, 0.0, 0.0, 0.0, 0.0, 0.0, 0.0, 0.0, 0.0, 0.0, 0.0, 0.0, 0.0, 0.0, 0.0, 0.0, 0.0, 0.0, 0.0, 0.0, 0.0, 0.0, 0.0, 0.0, 0.0, 0.0, 0.0, 0.0, 0.0, 0.0, 0.0, 0.0, 0.0, 0.0, 0.0, 0.0, 0.0, 0.0, 0.0, 0.0, 0.0, 0.0, 0.0, 0.0, 0.0, 0.0, 0.0, 0.0, 0.0, 0.0, 0.0, 0.0, 0.0, 0.0, 0.0, 0.0, 0.0, 0.0, 0.0, 0.0, 0.0, 0.0, 0.0, 0.0, 0.0, 0.0, 0.0, 0.0, 0.0, 0.0, 0.0, 0.0, 0.0, 0.0, 0.0, 0.0, 0.0, 0.0, 0.0, 0.0, 0.0, 0.0, 0.0, 0.0, 0.0, 0.0, 0.0, 0.0, 0.0, 0.0])
me_cylinder.materials.append(mat_top)
me_cylinder.materials.append(mat_rim)
me_cylinder.materials.append(mat_metal)
me_cylinder.use_remesh_fix_poles = True
me_cylinder.use_remesh_preserve_attributes = False
me_cylinder.update()

# ---- objects
ob_cylinder = bpy.data.objects.new('Cylinder', me_cylinder)

# ---- transforms, parenting, visibility, modifiers, constraints
ob_cylinder.location = (0.0, 0.0, 0.0)

# ---- collection membership
col_collection.objects.link(ob_cylinder)

# ---- scene / render settings (as saved in the file)
scene.frame_start = 1; scene.frame_end = 250; scene.frame_set(1)
scene.render.engine = 'BLENDER_EEVEE_NEXT'
scene.cycles.sampling_pattern = 'TABULATED_SOBOL'
scene.cycles.use_light_tree = False
scene.view_settings.view_transform = 'Filmic'
bpy.context.view_layer.update()

# ---- added for rendering (the .blend has no active camera and no usable light): camera, sun
cam_auto = bpy.data.cameras.new('AutoCamera')
cam_auto.lens = 50.0
cam_auto.sensor_width = 36.0
cam_auto.clip_end = 1000.0
ob_auto_camera = bpy.data.objects.new('AutoCamera', cam_auto)
scene.collection.objects.link(ob_auto_camera)
ob_auto_camera.location = (2.66645, -3.19974, 1.22645)
ob_auto_camera.rotation_euler = (1.09748, -7.21219e-08, 0.694738)
scene.camera = ob_auto_camera
light_auto_sun = bpy.data.lights.new('AutoSun', 'SUN')
light_auto_sun.energy = 3.0
light_auto_sun.angle = 0.0523599
ob_auto_sun = bpy.data.objects.new('AutoSun', light_auto_sun)
scene.collection.objects.link(ob_auto_sun)
ob_auto_sun.rotation_euler = (0.872665, 0.174533, 0.523599)
bpy.context.view_layer.update()
